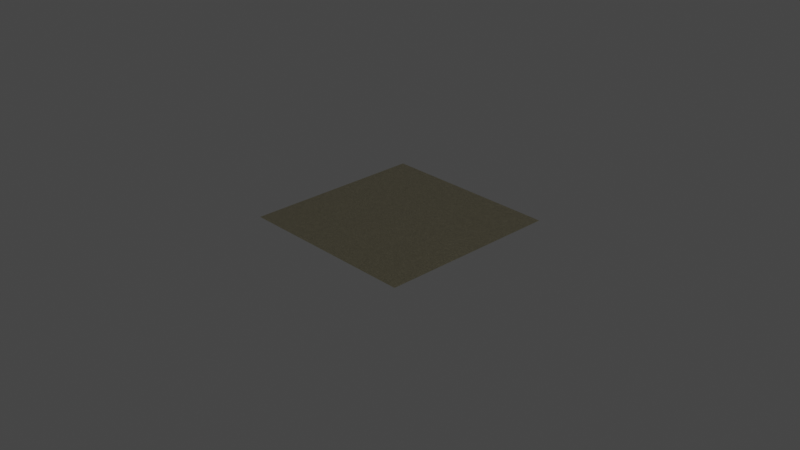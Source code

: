 # Source: brushed_metal.blend  (saved by Blender 4.0.36; exported with 4.5.12 LTS)
import bpy
from mathutils import Matrix  # noqa: F401  (used for matrix-valued properties, if any)

bpy.ops.wm.read_factory_settings(use_empty=True)
scene = bpy.context.scene
scene.name = 'Scene'

# ---- collections
col_collection = bpy.data.collections.new('Collection'); scene.collection.children.link(col_collection)

# ---- materials (node trees are filled in below, after node groups)
mat_brushed_metal_01 = bpy.data.materials.new('brushed_metal_01')
mat_brushed_metal_01.alpha_threshold = 0.0
mat_brushed_metal_01.use_transparent_shadow = False
mat_brushed_metal_01.line_color = (0.0, 0.0, 0.0, 1.0)

# ---- node groups
ng_vector_detect_013 = bpy.data.node_groups.new('vector_detect.013', 'ShaderNodeTree')
_s = ng_vector_detect_013.interface.new_socket(name='Vector', in_out='OUTPUT', socket_type='NodeSocketVector')
_s = ng_vector_detect_013.interface.new_socket(name='IF', in_out='INPUT', socket_type='NodeSocketVector')
_s.hide_value = True
_s = ng_vector_detect_013.interface.new_socket(name='ELSE', in_out='INPUT', socket_type='NodeSocketVector')
_s.hide_value = True
_N = ng_vector_detect_013.nodes; _L = ng_vector_detect_013.links
n0 = _N.new('ShaderNodeVectorMath'); n0.name = 'Vector Math'; n0.location = (-301, 22)
n0.hide = True
n0.operation = 'LENGTH'
n1 = _N.new('ShaderNodeMath'); n1.name = 'Math'; n1.location = (-296, -14)
n1.hide = True
n1.operation = 'CEIL'
n2 = _N.new('NodeReroute'); n2.name = 'Reroute'; n2.location = (-345, 12)
n2.width = 16
n2.socket_idname = 'NodeSocketVector'
n3 = _N.new('NodeGroupInput'); n3.name = 'Group Input'; n3.location = (-619, 44)
n4 = _N.new('NodeGroupOutput'); n4.name = 'Group Output'; n4.location = (-103, 31)
n5 = _N.new('ShaderNodeMix'); n5.name = 'Mix'; n5.location = (-292, -51)
n5.hide = True
n5.data_type = 'RGBA'
_L.new(n0.outputs[1], n1.inputs[0])
_L.new(n1.outputs[0], n5.inputs[0])
_L.new(n2.outputs[0], n0.inputs[0])
_L.new(n2.outputs[0], n5.inputs[7])
_L.new(n3.outputs[1], n5.inputs[6])
_L.new(n5.outputs[2], n4.inputs[0])
_L.new(n3.outputs[0], n2.inputs[0])
n4.is_active_output = True
ng_normal_bake = bpy.data.node_groups.new('normal_bake', 'ShaderNodeTree')
_s = ng_normal_bake.interface.new_socket(name='Vector', in_out='OUTPUT', socket_type='NodeSocketVector')
_s = ng_normal_bake.interface.new_socket(name='Color', in_out='INPUT', socket_type='NodeSocketVector')
_s.hide_value = True
_N = ng_normal_bake.nodes; _L = ng_normal_bake.links
n0 = _N.new('ShaderNodeVectorMath'); n0.name = 'Vector Math.001'; n0.location = (-4, -55)
n0.operation = 'DOT_PRODUCT'
n1 = _N.new('ShaderNodeVectorMath'); n1.name = 'Vector Math.005'; n1.location = (-264, -55)
n1.operation = 'CROSS_PRODUCT'
n2 = _N.new('ShaderNodeVectorMath'); n2.name = 'Vector Math.002'; n2.location = (-1, -219)
n2.operation = 'DOT_PRODUCT'
n3 = _N.new('NodeReroute'); n3.name = 'Reroute'; n3.location = (-85, 62)
n3.width = 16
n3.socket_idname = 'NodeSocketVector'
n4 = _N.new('ShaderNodeVectorMath'); n4.name = 'Vector Math'; n4.location = (2, 98)
n4.operation = 'DOT_PRODUCT'
n5 = _N.new('ShaderNodeCombineXYZ'); n5.name = 'Combine XYZ'; n5.location = (198, 2)
n6 = _N.new('ShaderNodeNewGeometry'); n6.name = 'Geometry'; n6.location = (-577, -273)
n7 = _N.new('ShaderNodeTangent'); n7.name = 'Tangent'; n7.location = (-579, 25)
n7.width = 232
n7.direction_type = 'UV_MAP'
n8 = _N.new('NodeGroupOutput'); n8.name = 'Group Output'; n8.location = (757, 49)
n9 = _N.new('NodeGroupInput'); n9.name = 'Group Input'; n9.location = (-552, 105)
n10 = _N.new('ShaderNodeVectorMath'); n10.name = 'Vector Math.004'; n10.location = (398, -39)
n10.hide = True
n10.inputs[1].default_value = (0.5, 0.5, 0.5)
n11 = _N.new('ShaderNodeVectorMath'); n11.name = 'Vector Math.003'; n11.location = (398, -4)
n11.hide = True
n11.operation = 'SCALE'
n11.inputs[3].default_value = 0.5
n12 = _N.new('ShaderNodeMath'); n12.name = 'sanctus_correct_normal_y'; n12.location = (0, 0)
n12.label = 'sanctus_correct_normal_y'
n12.operation = 'MULTIPLY'
n12.inputs[1].default_value = -1.0
_L.new(n4.outputs[1], n5.inputs[0])
_L.new(n2.outputs[1], n5.inputs[2])
_L.new(n3.outputs[0], n4.inputs[0])
_L.new(n3.outputs[0], n0.inputs[0])
_L.new(n3.outputs[0], n2.inputs[0])
_L.new(n7.outputs[0], n1.inputs[0])
_L.new(n6.outputs[1], n1.inputs[1])
_L.new(n7.outputs[0], n4.inputs[1])
_L.new(n1.outputs[0], n0.inputs[1])
_L.new(n6.outputs[1], n2.inputs[1])
_L.new(n9.outputs[0], n3.inputs[0])
_L.new(n5.outputs[0], n11.inputs[0])
_L.new(n10.outputs[0], n8.inputs[0])
_L.new(n11.outputs[0], n10.inputs[0])
_L.new(n0.outputs[1], n12.inputs[0])
_L.new(n12.outputs[0], n5.inputs[1])
n8.is_active_output = True
ng_brushed_metal = bpy.data.node_groups.new('brushed_metal', 'ShaderNodeTree')
_s = ng_brushed_metal.interface.new_socket(name='BSDF', in_out='OUTPUT', socket_type='NodeSocketShader')
_s = ng_brushed_metal.interface.new_socket(name='Color Bake', in_out='OUTPUT', socket_type='NodeSocketColor')
_s.default_value = (0.0, 0.0, 0.0, 0.0)
_s = ng_brushed_metal.interface.new_socket(name='Roughness Bake', in_out='OUTPUT', socket_type='NodeSocketFloat')
_s = ng_brushed_metal.interface.new_socket(name='Normal Bake', in_out='OUTPUT', socket_type='NodeSocketVector')
_s = ng_brushed_metal.interface.new_socket(name='Scale', in_out='INPUT', socket_type='NodeSocketFloat')
_s.default_value = 1.0
_s.min_value = -1e+04
_s.max_value = 1e+04
_s = ng_brushed_metal.interface.new_socket(name='Angle', in_out='INPUT', socket_type='NodeSocketFloat')
_s.subtype = 'ANGLE'
_s = ng_brushed_metal.interface.new_socket(name='Color', in_out='INPUT', socket_type='NodeSocketColor')
_s.default_value = (0.4278, 0.4003, 0.3242, 1.0)
_s = ng_brushed_metal.interface.new_socket(name='Color Contrast', in_out='INPUT', socket_type='NodeSocketFloat')
_s.subtype = 'FACTOR'
_s.default_value = 0.4833
_s.min_value = 0.0
_s.max_value = 1.0
_s = ng_brushed_metal.interface.new_socket(name='Min Roughness', in_out='INPUT', socket_type='NodeSocketFloat')
_s.subtype = 'FACTOR'
_s.default_value = 0.1538
_s.min_value = 0.0
_s.max_value = 1.0
_s = ng_brushed_metal.interface.new_socket(name='Max Roughness', in_out='INPUT', socket_type='NodeSocketFloat')
_s.subtype = 'FACTOR'
_s.default_value = 0.3033
_s.min_value = 0.0
_s.max_value = 1.0
_s = ng_brushed_metal.interface.new_socket(name='Brushed Effect (normals)', in_out='INPUT', socket_type='NodeSocketFloat')
_s.subtype = 'FACTOR'
_s.default_value = 0.3864
_s.min_value = 0.0
_s.max_value = 1.0
_s = ng_brushed_metal.interface.new_socket(name='Bevel (1/1000)', in_out='INPUT', socket_type='NodeSocketFloat')
_s.min_value = 0.0
_s.max_value = 1000.0
_s = ng_brushed_metal.interface.new_socket(name='Vector', in_out='INPUT', socket_type='NodeSocketVector')
_s.min_value = -1e+04
_s.max_value = 1e+04
_s.hide_value = True
_N = ng_brushed_metal.nodes; _L = ng_brushed_metal.links
n0 = _N.new('NodeReroute'); n0.name = 'Reroute'; n0.location = (-305, 83)
n0.width = 16
n0.socket_idname = 'NodeSocketVector'
n1 = _N.new('ShaderNodeVectorMath'); n1.name = 'Vector Math.003'; n1.location = (-1022, 121)
n1.operation = 'SUBTRACT'
n1.inputs[1].default_value = (0.5, 0.5, 0.0)
n2 = _N.new('ShaderNodeVectorMath'); n2.name = 'Vector Math.004'; n2.location = (-710, 117)
n2.inputs[1].default_value = (0.5, 0.5, 0.0)
n3 = _N.new('ShaderNodeVectorMath'); n3.name = 'Vector Math.005'; n3.location = (-523, 102)
n3.operation = 'SCALE'
n4 = _N.new('ShaderNodeVectorRotate'); n4.name = 'Vector Rotate'; n4.location = (-866, 72)
n4.hide = True
n5 = _N.new('NodeGroupInput'); n5.name = 'Group Input'; n5.location = (-1477, -29)
n6 = _N.new('ShaderNodeGroup'); n6.name = 'Group'; n6.location = (-1212, 138)
n6.node_tree = ng_vector_detect_013
n7 = _N.new('ShaderNodeUVMap'); n7.name = 'UV Map'; n7.location = (-1427, 171)
n8 = _N.new('NodeGroupOutput'); n8.name = 'Group Output'; n8.location = (1473, 17)
n9 = _N.new('ShaderNodeMix'); n9.name = 'Mix'; n9.location = (603, 185)
n9.data_type = 'RGBA'
n9.blend_type = 'MULTIPLY'
n10 = _N.new('ShaderNodeMapRange'); n10.name = 'Map Range'; n10.location = (348, -101)
n10.hide = True
n10.inputs[1].default_value = 0.11
n10.inputs[2].default_value = 0.89
n11 = _N.new('ShaderNodeMapRange'); n11.name = 'Map Range.001'; n11.location = (339, 70)
n11.hide = True
n11.inputs[1].default_value = 0.25
n11.inputs[2].default_value = 0.75
n11.inputs[3].default_value = 1.0
n11.inputs[4].default_value = 0.0
n12 = _N.new('ShaderNodeMapRange'); n12.name = 'Map Range.002'; n12.location = (-292, -157)
n12.inputs[4].default_value = 0.1
n13 = _N.new('ShaderNodeTexVoronoi'); n13.name = 'Voronoi Texture'; n13.location = (330, 173)
n13.hide = True
n13.voronoi_dimensions = '4D'
n13.inputs[2].default_value = 60.0
n14 = _N.new('ShaderNodeTexWhiteNoise'); n14.name = 'White Noise Texture.001'; n14.location = (332, 354)
n15 = _N.new('ShaderNodeVectorMath'); n15.name = 'Vector Math'; n15.location = (-47, 277)
n15.operation = 'MULTIPLY'
n15.inputs[1].default_value = (1.0, 100.0, 0.0)
n16 = _N.new('ShaderNodeMath'); n16.name = 'Math'; n16.location = (-1229, -279)
n16.hide = True
n16.operation = 'DIVIDE'
n16.inputs[1].default_value = 1000.0
n17 = _N.new('ShaderNodeNormalMap'); n17.name = 'Normal Map'; n17.location = (-107, -444)
n18 = _N.new('ShaderNodeMix'); n18.name = 'Mix.001'; n18.location = (205, -278)
n18.hide = True
n18.data_type = 'RGBA'
n18.blend_type = 'LINEAR_LIGHT'
n19 = _N.new('ShaderNodeBsdfPrincipled'); n19.name = 'Principled BSDF'; n19.location = (917, 22)
n19.subsurface_method = 'BURLEY'
n19.inputs[1].default_value = 1.0
n19.inputs[3].default_value = 1.45
n19.inputs[27].default_value = (0.0, 0.0, 0.0, 1.0)
n19.inputs[28].default_value = 1.0
n20 = _N.new('ShaderNodeGroup'); n20.name = 'Group.001'; n20.location = (917, -521)
n20.node_tree = ng_normal_bake
n21 = _N.new('ShaderNodeBevel'); n21.name = 'Bevel'; n21.location = (480, -170)
n21.samples = 16
_L.new(n1.outputs[0], n4.inputs[0])
_L.new(n3.outputs[0], n0.inputs[0])
_L.new(n10.outputs[0], n19.inputs[2])
_L.new(n0.outputs[0], n15.inputs[0])
_L.new(n11.outputs[0], n10.inputs[0])
_L.new(n13.outputs[0], n11.inputs[0])
_L.new(n15.outputs[0], n13.inputs[0])
_L.new(n11.outputs[0], n9.inputs[7])
_L.new(n2.outputs[0], n3.inputs[0])
_L.new(n4.outputs[0], n2.inputs[0])
_L.new(n19.outputs[0], n8.inputs[0])
_L.new(n5.outputs[0], n3.inputs[3])
_L.new(n5.outputs[1], n4.inputs[3])
_L.new(n5.outputs[2], n9.inputs[6])
_L.new(n5.outputs[3], n9.inputs[0])
_L.new(n16.outputs[0], n21.inputs[0])
_L.new(n5.outputs[4], n10.inputs[3])
_L.new(n5.outputs[5], n10.inputs[4])
_L.new(n7.outputs[0], n6.inputs[1])
_L.new(n5.outputs[8], n6.inputs[0])
_L.new(n6.outputs[0], n1.inputs[0])
_L.new(n9.outputs[2], n8.inputs[1])
_L.new(n10.outputs[0], n8.inputs[2])
_L.new(n9.outputs[2], n19.inputs[0])
_L.new(n12.outputs[0], n18.inputs[0])
_L.new(n5.outputs[6], n12.inputs[0])
_L.new(n13.outputs[1], n14.inputs[0])
_L.new(n14.outputs[1], n18.inputs[7])
_L.new(n21.outputs[0], n19.inputs[5])
_L.new(n5.outputs[7], n16.inputs[0])
_L.new(n17.outputs[0], n18.inputs[6])
_L.new(n18.outputs[2], n21.inputs[1])
_L.new(n20.outputs[0], n8.inputs[3])
_L.new(n18.outputs[2], n20.inputs[0])
n8.is_active_output = True

# ---- material node trees
mat_brushed_metal_01.use_nodes = True; mat_brushed_metal_01.node_tree.nodes.clear()
_N = mat_brushed_metal_01.node_tree.nodes; _L = mat_brushed_metal_01.node_tree.links
n0 = _N.new('ShaderNodeOutputMaterial'); n0.name = 'Material Output'; n0.location = (341, 340)
n1 = _N.new('ShaderNodeGroup'); n1.name = 'Group'; n1.location = (49, 320)
n1.width = 206
n1.node_tree = ng_brushed_metal
n1.inputs[0].default_value = 1.0
n1.inputs[1].default_value = 0.0
n1.inputs[2].default_value = (1.0, 0.9109, 0.6232, 1.0)
n1.inputs[3].default_value = 0.4833
n1.inputs[4].default_value = 0.1917
n1.inputs[5].default_value = 0.3033
n1.inputs[6].default_value = 0.4333
n1.inputs[7].default_value = 0.0
n1.inputs[8].default_value = (0.0, 0.0, 0.0)
_L.new(n1.outputs[0], n0.inputs[0])
n0.is_active_output = True

# ---- world
world_world = bpy.data.worlds.new('World'); scene.world = world_world
world_world.use_nodes = True; world_world.node_tree.nodes.clear()
_N = world_world.node_tree.nodes; _L = world_world.node_tree.links
n0 = _N.new('ShaderNodeOutputWorld'); n0.name = 'World Output'; n0.location = (300, 300)
n1 = _N.new('ShaderNodeBackground'); n1.name = 'Background'; n1.location = (10, 300)
n1.inputs[0].default_value = (0.05088, 0.05088, 0.05088, 1.0)
_L.new(n1.outputs[0], n0.inputs[0])
n0.is_active_output = True
world_world.color = (0.05088, 0.05088, 0.05088)
world_world.use_sun_shadow = False
world_world.sun_shadow_jitter_overblur = 0.0

# ---- cameras
cam_camera = bpy.data.cameras.new('Camera')
cam_camera.clip_end = 100.0
cam_camera.ortho_scale = 7.314

# ---- lights
light_light = bpy.data.lights.new('Light', 'POINT')
light_light.transmission_factor = 0.0
light_light.use_soft_falloff = False
light_light.energy = 1000.0
light_light.shadow_soft_size = 0.1
light_light.shadow_maximum_resolution = 0.006
light_light.use_absolute_resolution = True

# ---- meshes
me_plane = bpy.data.meshes.new('Plane')
me_plane.from_pydata([(-1.0, -1.0, 0.0), (1.0, -1.0, 0.0), (-1.0, 1.0, 0.0), (1.0, 1.0, 0.0)], [], [(0, 1, 3, 2)])
_uv = me_plane.uv_layers.new(name='UVMap')
_uv.uv.foreach_set('vector', [0.0, 0.0, 1.0, 0.0, 1.0, 1.0, 0.0, 1.0])
me_plane.materials.append(mat_brushed_metal_01)
me_plane.use_remesh_fix_poles = True
me_plane.use_remesh_preserve_attributes = False
me_plane.update()

# ---- objects
ob_light = bpy.data.objects.new('Light', light_light)
ob_camera = bpy.data.objects.new('Camera', cam_camera)
ob_plane = bpy.data.objects.new('Plane', me_plane)

# ---- transforms, parenting, visibility, modifiers, constraints
ob_light.location = (4.076, 1.005, 5.904)
ob_light.rotation_euler = (0.6503, 0.05522, 1.866)
ob_light.lock_rotations_4d = False
ob_light.empty_display_type = 'ARROWS'
ob_light.color = (0.0, 0.0, 0.0, 0.0)
ob_light.lineart.crease_threshold = 0.0
ob_camera.location = (7.359, -6.926, 4.958)
ob_camera.rotation_euler = (1.109, 0.0, 0.8149)
ob_camera.lock_rotations_4d = False
ob_camera.empty_display_type = 'ARROWS'
ob_camera.color = (0.0, 0.0, 0.0, 0.0)
ob_camera.display_type = 'WIRE'
ob_camera.lineart.crease_threshold = 0.0
ob_plane.location = (0.0, 0.0, 0.0)

# ---- collection membership
col_collection.objects.link(ob_light)
col_collection.objects.link(ob_camera)
col_collection.objects.link(ob_plane)

# ---- scene / render settings (as saved in the file)
scene.camera = ob_camera
scene.frame_start = 1; scene.frame_end = 250; scene.frame_set(1)
scene.render.engine = 'BLENDER_EEVEE_NEXT'
scene.cycles.use_denoising = False
scene.cycles.sampling_pattern = 'TABULATED_SOBOL'
scene.cycles.use_light_tree = False
scene.view_settings.view_transform = 'Filmic'
bpy.context.view_layer.update()

